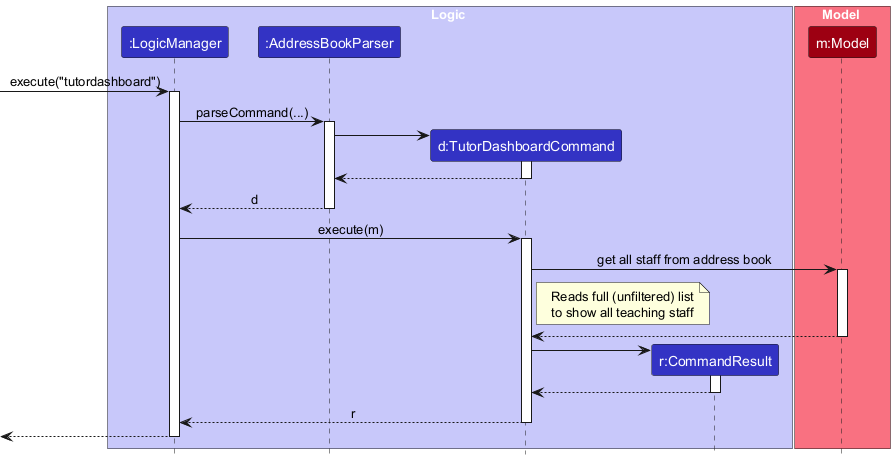

The diagram above was rendered by PlantUML. Its source (embedded in the PNG):
@startuml
!include ../style.puml
skinparam ArrowFontStyle plain

box Logic LOGIC_COLOR_T1
participant ":LogicManager" as LogicManager LOGIC_COLOR
participant ":AddressBookParser" as AddressBookParser LOGIC_COLOR
participant "d:TutorDashboardCommand" as TutorDashboardCommand LOGIC_COLOR
participant "r:CommandResult" as CommandResult LOGIC_COLOR
end box

box Model MODEL_COLOR_T1
participant "m:Model" as Model MODEL_COLOR
end box

[-> LogicManager : execute("tutordashboard")
activate LogicManager

LogicManager -> AddressBookParser : parseCommand(...)
activate AddressBookParser

create TutorDashboardCommand
AddressBookParser -> TutorDashboardCommand
activate TutorDashboardCommand

TutorDashboardCommand --> AddressBookParser
deactivate TutorDashboardCommand

AddressBookParser --> LogicManager : d
deactivate AddressBookParser

LogicManager -> TutorDashboardCommand : execute(m)
activate TutorDashboardCommand

TutorDashboardCommand -> Model : get all staff from address book
activate Model

note right of TutorDashboardCommand: Reads full (unfiltered) list\nto show all teaching staff

Model --> TutorDashboardCommand
deactivate Model

create CommandResult
TutorDashboardCommand -> CommandResult
activate CommandResult

CommandResult --> TutorDashboardCommand
deactivate CommandResult

TutorDashboardCommand --> LogicManager : r
deactivate TutorDashboardCommand

[<-- LogicManager
deactivate LogicManager
@enduml